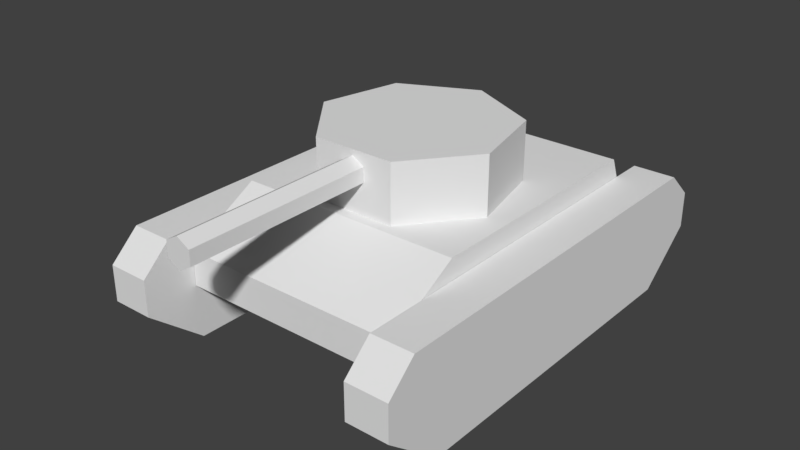 # Source: low_poly_tank.blend  (saved by Blender 2.77.0; exported with 4.5.12 LTS)
import bpy
from mathutils import Matrix  # noqa: F401  (used for matrix-valued properties, if any)

bpy.ops.wm.read_factory_settings(use_empty=True)
scene = bpy.context.scene
scene.name = 'Scene'

# ---- collections
col_collection_1 = bpy.data.collections.new('Collection 1'); scene.collection.children.link(col_collection_1)

# ---- world
world_world = bpy.data.worlds.new('World'); scene.world = world_world
world_world.color = (0.05088, 0.05088, 0.05088)
world_world.use_sun_shadow = False
world_world.sun_shadow_jitter_overblur = 0.0
world_world.cycles.sampling_method = 'MANUAL'

# ---- meshes
me_cylinder_002 = bpy.data.meshes.new('Cylinder.002')
me_cylinder_002.from_pydata([(0.0, 1.0, -1.0), (0.0, 1.0, 1.0), (0.866, 0.5, -1.0), (0.866, 0.5, 1.0), (0.866, -0.5, -1.0), (0.866, -0.5, 1.0), (-8.742e-08, -1.0, -1.0), (-8.742e-08, -1.0, 1.0), (-0.866, -0.5, -1.0), (-0.866, -0.5, 1.0), (-0.866, 0.5, -1.0), (-0.866, 0.5, 1.0)], [], [(0, 1, 3, 2), (2, 3, 5, 4), (4, 5, 7, 6), (6, 7, 9, 8), (3, 1, 11, 9, 7, 5), (8, 9, 11, 10), (10, 11, 1, 0), (0, 2, 4, 6, 8, 10)])
me_cylinder_002.use_remesh_preserve_volume = False
me_cylinder_002.use_remesh_preserve_attributes = False
me_cylinder_002.use_mirror_vertex_groups = False
me_cylinder_002.update()
me_cylinder_001 = bpy.data.meshes.new('Cylinder.001')
me_cylinder_001.from_pydata([(0.0, 1.0, -1.0), (0.0, 1.0, 1.0), (0.7818, 0.6235, -1.0), (0.7818, 0.6235, 1.0), (0.9749, -0.2225, -1.0), (0.9749, -0.2225, 1.0), (0.4339, -0.901, -1.0), (0.4339, -0.901, 1.0), (-0.4339, -0.901, -1.0), (-0.4339, -0.901, 1.0), (-0.9749, -0.2225, -1.0), (-0.9749, -0.2225, 1.0), (-0.7818, 0.6235, -1.0), (-0.7818, 0.6235, 1.0)], [], [(0, 1, 3, 2), (2, 3, 5, 4), (4, 5, 7, 6), (6, 7, 9, 8), (8, 9, 11, 10), (3, 1, 13, 11, 9, 7, 5), (10, 11, 13, 12), (12, 13, 1, 0)])
me_cylinder_001.use_remesh_preserve_volume = False
me_cylinder_001.use_remesh_preserve_attributes = False
me_cylinder_001.use_mirror_vertex_groups = False
me_cylinder_001.update()
me_cube_003 = bpy.data.meshes.new('Cube.003')
me_cube_003.from_pydata([(-1.0, -1.0, -1.0), (-1.0, -0.567, 0.3527), (-1.0, 1.0, -1.0), (-1.0, 0.8993, 0.3527), (1.0, -1.0, -1.0), (1.0, -0.567, 0.3527), (1.0, 1.0, -1.0), (1.0, 0.8993, 0.3527), (-1.0, -1.0, -2.145), (-1.0, 1.0, -2.145), (1.0, -1.0, -2.145), (1.0, 1.0, -2.145)], [], [(1, 3, 2, 0), (3, 7, 6, 2), (7, 5, 4, 6), (5, 1, 0, 4), (2, 6, 11, 9), (5, 7, 3, 1), (8, 9, 11, 10), (4, 0, 8, 10), (6, 4, 10, 11), (0, 2, 9, 8)])
me_cube_003.use_remesh_preserve_volume = False
me_cube_003.use_remesh_preserve_attributes = False
me_cube_003.use_mirror_vertex_groups = False
me_cube_003.update()
me_cube_002 = bpy.data.meshes.new('Cube.002')
me_cube_002.from_pydata([(-0.2877, -0.743, -4.701), (-0.2877, -1.0, -1.899), (-0.2877, 0.743, -4.701), (-0.2877, 1.0, -1.899), (0.2877, -0.743, -4.701), (0.2877, -1.0, -1.899), (0.2877, 0.743, -4.701), (0.2877, 1.0, -1.899), (-0.2877, -1.0, 0.2546), (-0.2877, 1.0, 0.2546), (0.2877, -1.0, 0.2546), (0.2877, 1.0, 0.2546), (-0.2877, -0.8702, 1.856), (-0.2877, 0.8702, 1.856), (0.2877, -0.8702, 1.856), (0.2877, 0.8702, 1.856)], [], [(1, 3, 2, 0), (3, 7, 6, 2), (7, 5, 4, 6), (5, 1, 0, 4), (0, 2, 6, 4), (5, 7, 11, 10), (11, 9, 13, 15), (3, 1, 8, 9), (1, 5, 10, 8), (7, 3, 9, 11), (14, 15, 13, 12), (10, 11, 15, 14), (9, 8, 12, 13), (8, 10, 14, 12)])
me_cube_002.use_remesh_preserve_volume = False
me_cube_002.use_remesh_preserve_attributes = False
me_cube_002.use_mirror_vertex_groups = False
me_cube_002.update()
me_cube_001 = bpy.data.meshes.new('Cube.001')
me_cube_001.from_pydata([(-0.2877, -0.743, -4.701), (-0.2877, -1.0, -1.899), (-0.2877, 0.743, -4.701), (-0.2877, 1.0, -1.899), (0.2877, -0.743, -4.701), (0.2877, -1.0, -1.899), (0.2877, 0.743, -4.701), (0.2877, 1.0, -1.899), (-0.2877, -1.0, 0.2546), (-0.2877, 1.0, 0.2546), (0.2877, -1.0, 0.2546), (0.2877, 1.0, 0.2546), (-0.2877, -0.8702, 1.856), (-0.2877, 0.8702, 1.856), (0.2877, -0.8702, 1.856), (0.2877, 0.8702, 1.856)], [], [(1, 3, 2, 0), (3, 7, 6, 2), (7, 5, 4, 6), (5, 1, 0, 4), (0, 2, 6, 4), (5, 7, 11, 10), (11, 9, 13, 15), (3, 1, 8, 9), (1, 5, 10, 8), (7, 3, 9, 11), (14, 15, 13, 12), (10, 11, 15, 14), (9, 8, 12, 13), (8, 10, 14, 12)])
me_cube_001.use_remesh_preserve_volume = False
me_cube_001.use_remesh_preserve_attributes = False
me_cube_001.use_mirror_vertex_groups = False
me_cube_001.update()

# ---- objects
ob_canon = bpy.data.objects.new('Canon', me_cylinder_002)
ob_tower = bpy.data.objects.new('Tower', me_cylinder_001)
ob_body = bpy.data.objects.new('Body', me_cube_003)
ob_wheelleft = bpy.data.objects.new('WheelLeft', me_cube_002)
ob_wheelright = bpy.data.objects.new('WheelRight', me_cube_001)

# ---- transforms, parenting, visibility, modifiers, constraints
ob_canon.location = (-2.959e-07, -1.504, 0.8987)
ob_canon.rotation_euler = (-1.571, 3.142, 3.142)
ob_canon.scale = (0.1251, 0.1251, 0.9026)
ob_canon.lineart.crease_threshold = 0.0
ob_tower.location = (1.038e-07, -1.192e-07, 0.8098)
ob_tower.rotation_euler = (-3.142, 3.142, 3.142)
ob_tower.scale = (0.8402, 0.8402, 0.2634)
ob_tower.lineart.crease_threshold = 0.0
ob_body.location = (1.336e-07, -1.192e-07, 0.4642)
ob_body.rotation_euler = (-3.142, 3.142, 3.142)
ob_body.scale = (1.0, 1.502, 0.2691)
ob_body.lineart.crease_threshold = 0.0
ob_wheelleft.location = (1.19, -2.98e-07, 0.1009)
ob_wheelleft.rotation_euler = (-3.142, 3.142, 3.142)
ob_wheelleft.scale = (0.65, 1.98, 0.1485)
ob_wheelleft.lineart.crease_threshold = 0.0
ob_wheelright.location = (-1.19, 1.192e-07, 0.1009)
ob_wheelright.rotation_euler = (-3.142, 3.142, 3.142)
ob_wheelright.scale = (0.65, 1.98, 0.1485)
ob_wheelright.lineart.crease_threshold = 0.0

# ---- collection membership
col_collection_1.objects.link(ob_canon)
col_collection_1.objects.link(ob_tower)
col_collection_1.objects.link(ob_body)
col_collection_1.objects.link(ob_wheelleft)
col_collection_1.objects.link(ob_wheelright)

# ---- scene / render settings (as saved in the file)
scene.frame_start = 1; scene.frame_end = 250; scene.frame_set(1)
scene.render.engine = 'BLENDER_EEVEE_NEXT'
scene.render.resolution_percentage = 50
scene.render.dither_intensity = 0.0
scene.cycles.use_denoising = False
scene.cycles.samples = 128
scene.cycles.sampling_pattern = 'TABULATED_SOBOL'
scene.cycles.light_sampling_threshold = 0.0
scene.cycles.use_adaptive_sampling = False
scene.cycles.use_light_tree = False
scene.cycles.blur_glossy = 0.0
scene.cycles.sample_clamp_indirect = 0.0
scene.view_settings.view_transform = 'Standard'
bpy.context.view_layer.update()

# ---- added for rendering (the .blend has no active camera and no usable light): camera, sun
cam_auto = bpy.data.cameras.new('AutoCamera')
cam_auto.lens = 50.0
cam_auto.sensor_width = 36.0
cam_auto.clip_end = 1000.0
ob_auto_camera = bpy.data.objects.new('AutoCamera', cam_auto)
scene.collection.objects.link(ob_auto_camera)
ob_auto_camera.location = (5.03553, -6.25605, 4.2664)
ob_auto_camera.rotation_euler = (1.09748, -7.21219e-08, 0.694738)
scene.camera = ob_auto_camera
light_auto_sun = bpy.data.lights.new('AutoSun', 'SUN')
light_auto_sun.energy = 3.0
light_auto_sun.angle = 0.0523599
ob_auto_sun = bpy.data.objects.new('AutoSun', light_auto_sun)
scene.collection.objects.link(ob_auto_sun)
ob_auto_sun.rotation_euler = (0.872665, 0.174533, 0.523599)
bpy.context.view_layer.update()
